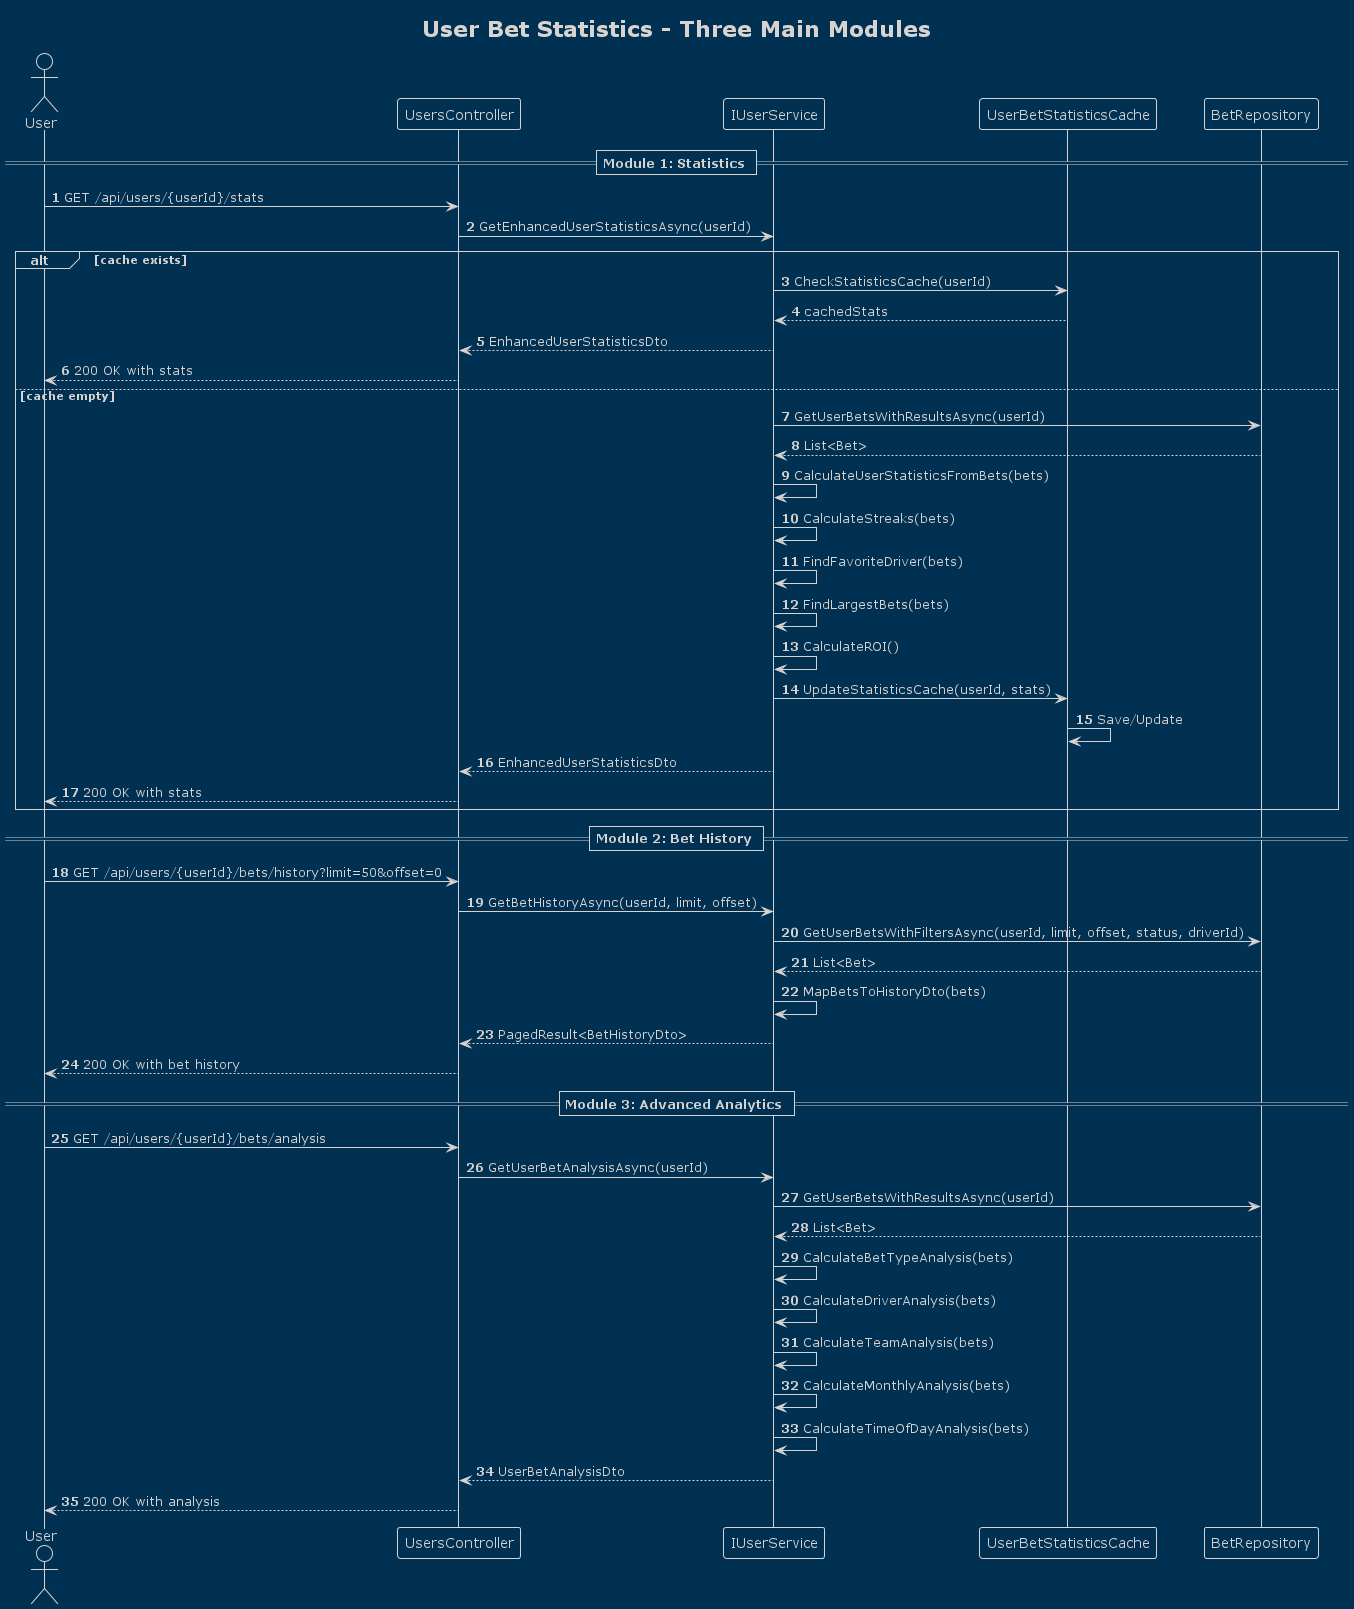

The diagram above was rendered by PlantUML. Its source (embedded in the PNG):
@startuml UserBetStatisticsSequence
!theme blueprint

title User Bet Statistics - Three Main Modules

actor User as user
participant "UsersController" as controller
participant "IUserService" as userService
participant "UserBetStatisticsCache" as cache
participant "BetRepository" as betRepo

autonumber

== Module 1: Statistics ==
user -> controller: GET /api/users/{userId}/stats
controller -> userService: GetEnhancedUserStatisticsAsync(userId)

alt cache exists
    userService -> cache: CheckStatisticsCache(userId)
    cache --> userService: cachedStats
    userService --> controller: EnhancedUserStatisticsDto
    controller --> user: 200 OK with stats
else cache empty
    userService -> betRepo: GetUserBetsWithResultsAsync(userId)
    betRepo --> userService: List<Bet>

    userService -> userService: CalculateUserStatisticsFromBets(bets)
    userService -> userService: CalculateStreaks(bets)
    userService -> userService: FindFavoriteDriver(bets)
    userService -> userService: FindLargestBets(bets)
    userService -> userService: CalculateROI()

    userService -> cache: UpdateStatisticsCache(userId, stats)
    cache -> cache: Save/Update

    userService --> controller: EnhancedUserStatisticsDto
    controller --> user: 200 OK with stats
end

== Module 2: Bet History ==
user -> controller: GET /api/users/{userId}/bets/history?limit=50&offset=0
controller -> userService: GetBetHistoryAsync(userId, limit, offset)

userService -> betRepo: GetUserBetsWithFiltersAsync(userId, limit, offset, status, driverId)
betRepo --> userService: List<Bet>

userService -> userService: MapBetsToHistoryDto(bets)
userService --> controller: PagedResult<BetHistoryDto>
controller --> user: 200 OK with bet history

== Module 3: Advanced Analytics ==
user -> controller: GET /api/users/{userId}/bets/analysis
controller -> userService: GetUserBetAnalysisAsync(userId)

userService -> betRepo: GetUserBetsWithResultsAsync(userId)
betRepo --> userService: List<Bet>

userService -> userService: CalculateBetTypeAnalysis(bets)
userService -> userService: CalculateDriverAnalysis(bets)
userService -> userService: CalculateTeamAnalysis(bets)
userService -> userService: CalculateMonthlyAnalysis(bets)
userService -> userService: CalculateTimeOfDayAnalysis(bets)

userService --> controller: UserBetAnalysisDto
controller --> user: 200 OK with analysis

@enduml